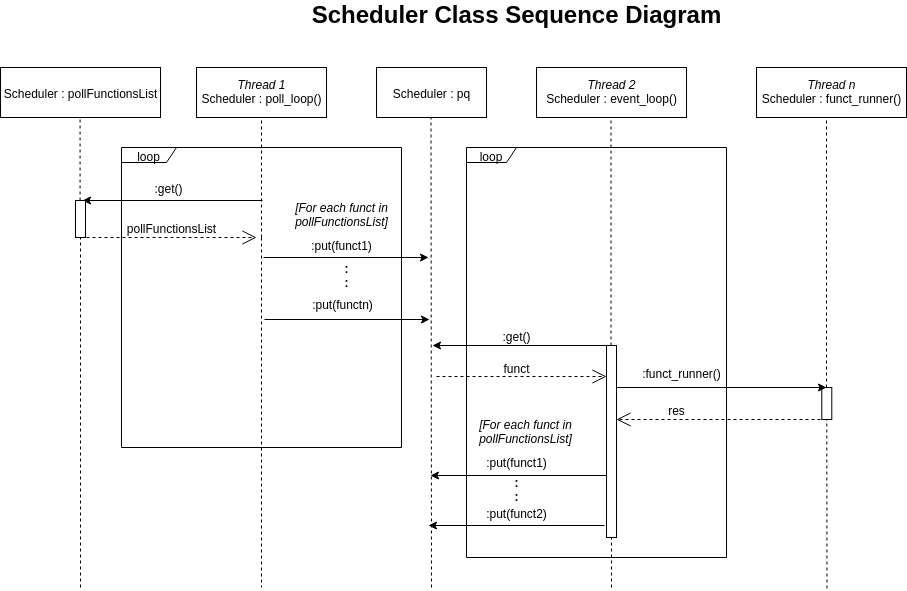

The diagram above was exported from draw.io. Its source (the exported page's mxGraphModel, read from the mxfile embedded in the PNG):
<mxGraphModel dx="1102" dy="1268" grid="1" gridSize="10" guides="1" tooltips="1" connect="1" arrows="1" fold="1" page="1" pageScale="1" pageWidth="1169" pageHeight="1654" math="0" shadow="0">
  <root>
    <mxCell id="0" />
    <mxCell id="1" parent="0" />
    <mxCell id="2" value="" style="html=1;points=[];perimeter=orthogonalPerimeter;" vertex="1" parent="1">
      <mxGeometry x="875.29" y="430" width="10" height="32" as="geometry" />
    </mxCell>
    <mxCell id="3" value="loop" style="shape=umlFrame;whiteSpace=wrap;html=1;width=50;height=15;" vertex="1" parent="1">
      <mxGeometry x="520" y="190" width="260" height="410" as="geometry" />
    </mxCell>
    <mxCell id="4" value="loop" style="shape=umlFrame;whiteSpace=wrap;html=1;width=55;height=15;" vertex="1" parent="1">
      <mxGeometry x="175" y="190" width="280" height="300" as="geometry" />
    </mxCell>
    <mxCell id="5" value="&lt;i&gt;Thread 1&lt;/i&gt;&lt;br&gt;Scheduler : poll_loop()" style="html=1;" vertex="1" parent="1">
      <mxGeometry x="250" y="110" width="130" height="50" as="geometry" />
    </mxCell>
    <mxCell id="6" value="&lt;i&gt;Thread 2&lt;/i&gt;&lt;br&gt;Scheduler : event_loop()" style="html=1;" vertex="1" parent="1">
      <mxGeometry x="590" y="110" width="150" height="50" as="geometry" />
    </mxCell>
    <mxCell id="7" value="" style="endArrow=none;dashed=1;html=1;entryX=0.5;entryY=1;entryDx=0;entryDy=0;" edge="1" target="5" parent="1">
      <mxGeometry width="50" height="50" relative="1" as="geometry">
        <mxPoint x="315" y="280" as="sourcePoint" />
        <mxPoint x="350" y="270" as="targetPoint" />
        <Array as="points" />
      </mxGeometry>
    </mxCell>
    <mxCell id="8" value="" style="endArrow=none;dashed=1;html=1;entryX=0.5;entryY=1;entryDx=0;entryDy=0;" edge="1" source="14" parent="1">
      <mxGeometry width="50" height="50" relative="1" as="geometry">
        <mxPoint x="664.5" y="380" as="sourcePoint" />
        <mxPoint x="664.4999999999998" y="160" as="targetPoint" />
      </mxGeometry>
    </mxCell>
    <mxCell id="9" value="" style="endArrow=none;dashed=1;html=1;exitX=0.8;exitY=0.988;exitDx=0;exitDy=0;exitPerimeter=0;" edge="1" parent="1">
      <mxGeometry width="50" height="50" relative="1" as="geometry">
        <mxPoint x="315" y="280.03999999999996" as="sourcePoint" />
        <mxPoint x="315" y="630" as="targetPoint" />
      </mxGeometry>
    </mxCell>
    <mxCell id="10" value="Scheduler : pq" style="html=1;" vertex="1" parent="1">
      <mxGeometry x="430" y="110" width="110" height="50" as="geometry" />
    </mxCell>
    <mxCell id="11" value="" style="endArrow=none;dashed=1;html=1;entryX=0.5;entryY=1;entryDx=0;entryDy=0;" edge="1" parent="1">
      <mxGeometry width="50" height="50" relative="1" as="geometry">
        <mxPoint x="485" y="630" as="sourcePoint" />
        <mxPoint x="484.5" y="160" as="targetPoint" />
      </mxGeometry>
    </mxCell>
    <mxCell id="12" value=":put(funct1)" style="text;html=1;align=center;verticalAlign=middle;resizable=0;points=[];autosize=1;" vertex="1" parent="1">
      <mxGeometry x="355" y="277" width="80" height="20" as="geometry" />
    </mxCell>
    <mxCell id="13" value="" style="endArrow=classic;html=1;" edge="1" parent="1">
      <mxGeometry width="50" height="50" relative="1" as="geometry">
        <mxPoint x="661.9999999999998" y="388" as="sourcePoint" />
        <mxPoint x="486" y="388" as="targetPoint" />
      </mxGeometry>
    </mxCell>
    <mxCell id="14" value="" style="html=1;points=[];perimeter=orthogonalPerimeter;" vertex="1" parent="1">
      <mxGeometry x="660" y="388" width="10" height="192" as="geometry" />
    </mxCell>
    <mxCell id="15" value="" style="endArrow=none;dashed=1;html=1;entryX=0.5;entryY=1;entryDx=0;entryDy=0;" edge="1" target="14" parent="1">
      <mxGeometry width="50" height="50" relative="1" as="geometry">
        <mxPoint x="665.0000000000002" y="630" as="sourcePoint" />
        <mxPoint x="664.5" y="160" as="targetPoint" />
      </mxGeometry>
    </mxCell>
    <mxCell id="16" value=":get()" style="text;html=1;align=center;verticalAlign=middle;resizable=0;points=[];autosize=1;" vertex="1" parent="1">
      <mxGeometry x="550" y="368" width="40" height="20" as="geometry" />
    </mxCell>
    <mxCell id="17" value="&lt;font style=&quot;font-size: 12px&quot;&gt;funct&lt;/font&gt;" style="endArrow=open;endSize=12;dashed=1;html=1;" edge="1" parent="1">
      <mxGeometry x="-0.0588" y="9" width="160" relative="1" as="geometry">
        <mxPoint x="490" y="419" as="sourcePoint" />
        <mxPoint x="660.0000000000002" y="419" as="targetPoint" />
        <mxPoint as="offset" />
      </mxGeometry>
    </mxCell>
    <mxCell id="18" value="Scheduler : pollFunctionsList" style="html=1;" vertex="1" parent="1">
      <mxGeometry x="54" y="110" width="160" height="50" as="geometry" />
    </mxCell>
    <mxCell id="19" value="" style="endArrow=none;dashed=1;html=1;" edge="1" source="22" parent="1">
      <mxGeometry width="50" height="50" relative="1" as="geometry">
        <mxPoint x="134" y="460" as="sourcePoint" />
        <mxPoint x="133.57999999999993" y="160" as="targetPoint" />
      </mxGeometry>
    </mxCell>
    <mxCell id="20" value="" style="endArrow=classic;html=1;" edge="1" parent="1">
      <mxGeometry width="50" height="50" relative="1" as="geometry">
        <mxPoint x="317" y="300" as="sourcePoint" />
        <mxPoint x="482" y="300" as="targetPoint" />
      </mxGeometry>
    </mxCell>
    <mxCell id="21" value="" style="endArrow=classic;html=1;" edge="1" parent="1">
      <mxGeometry width="50" height="50" relative="1" as="geometry">
        <mxPoint x="316" y="243" as="sourcePoint" />
        <mxPoint x="136" y="243" as="targetPoint" />
      </mxGeometry>
    </mxCell>
    <mxCell id="22" value="" style="html=1;points=[];perimeter=orthogonalPerimeter;" vertex="1" parent="1">
      <mxGeometry x="129" y="243" width="10" height="37" as="geometry" />
    </mxCell>
    <mxCell id="23" value="" style="endArrow=none;dashed=1;html=1;" edge="1" target="22" parent="1">
      <mxGeometry width="50" height="50" relative="1" as="geometry">
        <mxPoint x="134" y="630" as="sourcePoint" />
        <mxPoint x="133.57999999999993" y="160" as="targetPoint" />
      </mxGeometry>
    </mxCell>
    <mxCell id="24" value=":get()" style="text;html=1;align=center;verticalAlign=middle;resizable=0;points=[];autosize=1;" vertex="1" parent="1">
      <mxGeometry x="202" y="220" width="40" height="20" as="geometry" />
    </mxCell>
    <mxCell id="25" value="&lt;font style=&quot;font-size: 12px&quot;&gt;pollFunctionsList&lt;/font&gt;" style="endArrow=open;endSize=12;dashed=1;html=1;" edge="1" parent="1">
      <mxGeometry y="10" width="160" relative="1" as="geometry">
        <mxPoint x="140" y="280" as="sourcePoint" />
        <mxPoint x="310" y="280" as="targetPoint" />
        <mxPoint as="offset" />
      </mxGeometry>
    </mxCell>
    <mxCell id="26" value=":put(functn)" style="text;html=1;align=center;verticalAlign=middle;resizable=0;points=[];autosize=1;" vertex="1" parent="1">
      <mxGeometry x="356" y="336" width="80" height="20" as="geometry" />
    </mxCell>
    <mxCell id="27" value="" style="endArrow=classic;html=1;" edge="1" parent="1">
      <mxGeometry width="50" height="50" relative="1" as="geometry">
        <mxPoint x="318" y="362" as="sourcePoint" />
        <mxPoint x="483" y="362" as="targetPoint" />
      </mxGeometry>
    </mxCell>
    <mxCell id="28" value="&lt;b&gt;:&lt;br&gt;:&lt;/b&gt;" style="text;html=1;align=center;verticalAlign=middle;resizable=0;points=[];autosize=1;" vertex="1" parent="1">
      <mxGeometry x="390" y="304" width="20" height="30" as="geometry" />
    </mxCell>
    <mxCell id="29" value="&lt;i&gt;Thread n&lt;/i&gt;&lt;br&gt;Scheduler : funct_runner()" style="html=1;" vertex="1" parent="1">
      <mxGeometry x="810" y="110" width="150" height="50" as="geometry" />
    </mxCell>
    <mxCell id="30" value="" style="endArrow=none;dashed=1;html=1;entryX=0.5;entryY=1;entryDx=0;entryDy=0;" edge="1" source="2" parent="1">
      <mxGeometry width="50" height="50" relative="1" as="geometry">
        <mxPoint x="880.5" y="631" as="sourcePoint" />
        <mxPoint x="880.0000000000002" y="160" as="targetPoint" />
      </mxGeometry>
    </mxCell>
    <mxCell id="31" value="" style="endArrow=classic;html=1;" edge="1" parent="1">
      <mxGeometry width="50" height="50" relative="1" as="geometry">
        <mxPoint x="670.0000000000002" y="430" as="sourcePoint" />
        <mxPoint x="880.0000000000002" y="430" as="targetPoint" />
      </mxGeometry>
    </mxCell>
    <mxCell id="32" value=":funct_runner()" style="text;html=1;align=center;verticalAlign=middle;resizable=0;points=[];autosize=1;" vertex="1" parent="1">
      <mxGeometry x="690" y="405" width="90" height="20" as="geometry" />
    </mxCell>
    <mxCell id="33" value="&lt;font style=&quot;font-size: 12px&quot;&gt;res&lt;/font&gt;" style="endArrow=open;endSize=12;dashed=1;html=1;" edge="1" parent="1">
      <mxGeometry x="0.4286" y="-10" width="160" relative="1" as="geometry">
        <mxPoint x="880.0000000000002" y="462" as="sourcePoint" />
        <mxPoint x="670.0000000000002" y="462" as="targetPoint" />
        <mxPoint as="offset" />
      </mxGeometry>
    </mxCell>
    <mxCell id="34" value="" style="endArrow=classic;html=1;" edge="1" parent="1">
      <mxGeometry width="50" height="50" relative="1" as="geometry">
        <mxPoint x="660.0000000000002" y="518" as="sourcePoint" />
        <mxPoint x="484" y="518" as="targetPoint" />
      </mxGeometry>
    </mxCell>
    <mxCell id="35" value=":put(funct1)" style="text;html=1;align=center;verticalAlign=middle;resizable=0;points=[];autosize=1;" vertex="1" parent="1">
      <mxGeometry x="530" y="494" width="80" height="20" as="geometry" />
    </mxCell>
    <mxCell id="36" value="" style="endArrow=classic;html=1;" edge="1" parent="1">
      <mxGeometry width="50" height="50" relative="1" as="geometry">
        <mxPoint x="658" y="568" as="sourcePoint" />
        <mxPoint x="482" y="568" as="targetPoint" />
      </mxGeometry>
    </mxCell>
    <mxCell id="37" value=":put(funct2)" style="text;html=1;align=center;verticalAlign=middle;resizable=0;points=[];autosize=1;" vertex="1" parent="1">
      <mxGeometry x="530" y="545" width="80" height="20" as="geometry" />
    </mxCell>
    <mxCell id="38" value="&lt;b&gt;:&lt;br&gt;:&lt;/b&gt;" style="text;html=1;align=center;verticalAlign=middle;resizable=0;points=[];autosize=1;" vertex="1" parent="1">
      <mxGeometry x="560" y="518" width="20" height="30" as="geometry" />
    </mxCell>
    <mxCell id="39" value="&lt;font style=&quot;font-size: 24px&quot;&gt;&lt;b&gt;Scheduler Class Sequence Diagram&lt;/b&gt;&lt;/font&gt;" style="text;html=1;align=center;verticalAlign=middle;resizable=0;points=[];autosize=1;" vertex="1" parent="1">
      <mxGeometry x="355" y="47" width="430" height="20" as="geometry" />
    </mxCell>
    <mxCell id="40" value="" style="endArrow=none;dashed=1;html=1;entryX=0.5;entryY=1;entryDx=0;entryDy=0;" edge="1" target="2" parent="1">
      <mxGeometry width="50" height="50" relative="1" as="geometry">
        <mxPoint x="880.5" y="630.9999999999998" as="sourcePoint" />
        <mxPoint x="880" y="160" as="targetPoint" />
      </mxGeometry>
    </mxCell>
    <mxCell id="41" value="&lt;i&gt;[For each funct in&lt;br&gt;pollFunctionsList]&lt;/i&gt;" style="text;html=1;align=center;verticalAlign=middle;resizable=0;points=[];autosize=1;" vertex="1" parent="1">
      <mxGeometry x="340" y="243" width="110" height="30" as="geometry" />
    </mxCell>
    <mxCell id="42" value="&lt;i&gt;[For each funct in&lt;br&gt;pollFunctionsList]&lt;/i&gt;" style="text;html=1;align=center;verticalAlign=middle;resizable=0;points=[];autosize=1;" vertex="1" parent="1">
      <mxGeometry x="524" y="460" width="110" height="30" as="geometry" />
    </mxCell>
  </root>
</mxGraphModel>